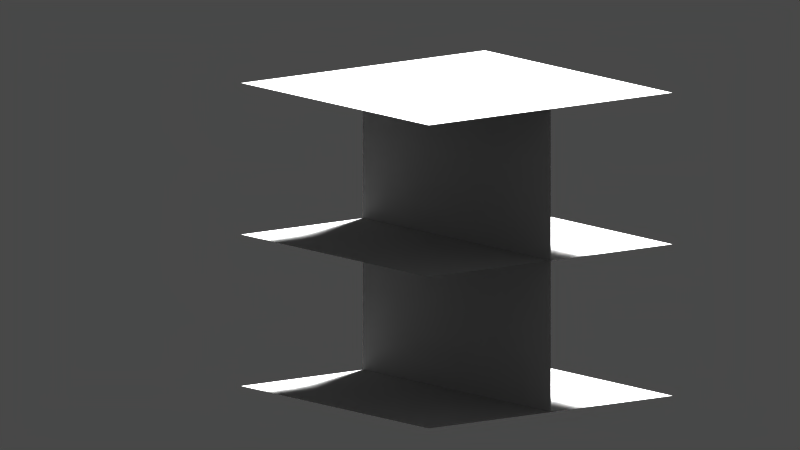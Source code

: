 # Source: Sinogram.blend  (saved by Blender 2.79.0; exported with 4.5.12 LTS)
import bpy
from mathutils import Matrix  # noqa: F401  (used for matrix-valued properties, if any)

bpy.ops.wm.read_factory_settings(use_empty=True)
scene = bpy.context.scene
scene.name = 'Scene'

# ---- collections
col_collection_1 = bpy.data.collections.new('Collection 1'); scene.collection.children.link(col_collection_1)

# ---- materials (node trees are filled in below, after node groups)
mat_material_003 = bpy.data.materials.new('Material.003')
mat_material_003.alpha_threshold = 0.0
mat_material_003.use_transparent_shadow = False
mat_material_003.roughness = 0.5
mat_material_002 = bpy.data.materials.new('Material.002')
mat_material_002.alpha_threshold = 0.0
mat_material_002.use_transparent_shadow = False
mat_material_002.roughness = 0.5
mat_material_004 = bpy.data.materials.new('Material.004')
mat_material_004.alpha_threshold = 0.0
mat_material_004.use_transparent_shadow = False
mat_material_004.preview_render_type = 'FLAT'
mat_material_004.roughness = 0.5
mat_material_001 = bpy.data.materials.new('Material.001')
mat_material_001.alpha_threshold = 0.0
mat_material_001.use_transparent_shadow = False
mat_material_001.roughness = 0.5
mat_material_001.specular_intensity = 0.0

# ---- material node trees

# ---- world
world_world = bpy.data.worlds.new('World'); scene.world = world_world
world_world.color = (0.05088, 0.05088, 0.05088)
world_world.use_sun_shadow = False
world_world.sun_shadow_jitter_overblur = 0.0
world_world.cycles.sampling_method = 'MANUAL'

# ---- cameras
cam_camera = bpy.data.cameras.new('Camera')
cam_camera.type = 'ORTHO'
cam_camera.clip_end = 100.0
cam_camera.lens = 35.0
cam_camera.sensor_width = 32.0
cam_camera.sensor_height = 18.0
cam_camera.ortho_scale = 5.2
cam_camera.shift_x = 0.1
cam_camera.show_limits = True
cam_camera.dof.focus_distance = 0.0
cam_camera.dof.aperture_fstop = 128.0

# ---- lights
light_lamp = bpy.data.lights.new('Lamp', 'SUN')
light_lamp.transmission_factor = 0.0
light_lamp.cutoff_distance = 30.0
light_lamp.angle = 0.1993
light_lamp.energy = 1.0
light_lamp.shadow_buffer_clip_start = 1.001
light_lamp.shadow_soft_size = 0.1
light_lamp.shadow_cascade_max_distance = 1000.0

# ---- meshes
me_plane_005 = bpy.data.meshes.new('Plane.005')
me_plane_005.from_pydata([(-8.0, -8.0, 0.0), (8.0, -8.0, 0.0), (-8.0, 8.0, 0.0), (8.0, 8.0, 0.0)], [], [(0, 1, 3, 2)])
me_plane_005.use_remesh_preserve_volume = False
me_plane_005.use_remesh_preserve_attributes = False
me_plane_005.use_mirror_vertex_groups = False
me_plane_005.update()
me_plane_003 = bpy.data.meshes.new('Plane.003')
me_plane_003.from_pydata([(-1.0, -1.0, 0.0), (1.0, -1.0, 0.0), (-1.0, 1.0, 0.0), (1.0, 1.0, 0.0)], [], [(0, 1, 3, 2)])
me_plane_003.materials.append(mat_material_003)
me_plane_003.use_remesh_preserve_volume = False
me_plane_003.use_remesh_preserve_attributes = False
me_plane_003.use_mirror_vertex_groups = False
me_plane_003.update()
me_plane_002 = bpy.data.meshes.new('Plane.002')
me_plane_002.from_pydata([(-1.0, -1.0, 0.0), (1.0, -1.0, 0.0), (-1.0, 1.0, 0.0), (1.0, 1.0, 0.0)], [], [(0, 1, 3, 2)])
me_plane_002.materials.append(mat_material_002)
me_plane_002.use_remesh_preserve_volume = False
me_plane_002.use_remesh_preserve_attributes = False
me_plane_002.use_mirror_vertex_groups = False
me_plane_002.update()
me_plane_001 = bpy.data.meshes.new('Plane.001')
me_plane_001.from_pydata([(4.371e-08, -1.0, 1.0), (-4.371e-08, -1.0, -1.0), (4.371e-08, 1.0, 1.0), (-4.371e-08, 1.0, -1.0)], [], [(0, 1, 3, 2)])
me_plane_001.materials.append(mat_material_004)
me_plane_001.use_remesh_preserve_volume = False
me_plane_001.use_remesh_preserve_attributes = False
me_plane_001.use_mirror_vertex_groups = False
me_plane_001.update()
me_plane = bpy.data.meshes.new('Plane')
me_plane.from_pydata([(-1.0, -1.0, 0.0), (1.0, -1.0, 0.0), (-1.0, 1.0, 0.0), (1.0, 1.0, 0.0)], [], [(0, 1, 3, 2)])
me_plane.materials.append(mat_material_001)
me_plane.use_remesh_preserve_volume = False
me_plane.use_remesh_preserve_attributes = False
me_plane.use_mirror_vertex_groups = False
me_plane.update()

# ---- objects
ob_plane_001 = bpy.data.objects.new('Plane.001', me_plane_005)
ob_topplane = bpy.data.objects.new('TopPlane', me_plane_003)
ob_centerplane = bpy.data.objects.new('CenterPlane', me_plane_002)
ob_sinogram = bpy.data.objects.new('Sinogram', me_plane_001)
ob_bottomplane = bpy.data.objects.new('BottomPlane', me_plane)
ob_lamp = bpy.data.objects.new('Lamp', light_lamp)
ob_camera = bpy.data.objects.new('Camera', cam_camera)

# ---- transforms, parenting, visibility, modifiers, constraints
ob_plane_001.location = (10.0, 13.19, 0.0)
ob_plane_001.rotation_euler = (0.0, 1.571, 0.7854)
ob_plane_001.scale = (2.504, 2.504, 2.504)
ob_plane_001.hide_render = True
ob_plane_001.lineart.crease_threshold = 0.0
ob_topplane.location = (0.0, 0.0, 2.0)
ob_topplane.lineart.crease_threshold = 0.0
ob_centerplane.location = (0.0, 0.0, 1.0)
ob_centerplane.lineart.crease_threshold = 0.0
ob_sinogram.location = (0.0, 0.0, 1.0)
ob_sinogram.lineart.crease_threshold = 0.0
ob_bottomplane.location = (0.0, 0.0, 0.0)
ob_bottomplane.lineart.crease_threshold = 0.0
ob_lamp.location = (4.076, 1.005, 5.904)
ob_lamp.rotation_euler = (0.6503, 0.05522, 1.866)
ob_lamp.lock_rotations_4d = False
ob_lamp.empty_display_type = 'ARROWS'
ob_lamp.color = (0.0, 0.0, 0.0, 0.0)
ob_lamp.lineart.crease_threshold = 0.0
ob_camera.location = (-8.53, -9.62, 3.36)
ob_camera.rotation_euler = (1.396, 0.0, -0.6562)
ob_camera.lock_rotations_4d = False
ob_camera.empty_display_type = 'ARROWS'
ob_camera.color = (0.0, 0.0, 0.0, 0.0)
ob_camera.display_type = 'WIRE'
ob_camera.lineart.crease_threshold = 0.0

# ---- collection membership
col_collection_1.objects.link(ob_plane_001)
col_collection_1.objects.link(ob_topplane)
col_collection_1.objects.link(ob_centerplane)
col_collection_1.objects.link(ob_sinogram)
col_collection_1.objects.link(ob_bottomplane)
col_collection_1.objects.link(ob_lamp)
col_collection_1.objects.link(ob_camera)

# ---- scene / render settings (as saved in the file)
scene.camera = ob_camera
scene.frame_start = 1; scene.frame_end = 250; scene.frame_set(1)
scene.render.engine = 'BLENDER_EEVEE_NEXT'
scene.render.resolution_percentage = 50
scene.render.dither_intensity = 0.0
scene.render.film_transparent = True
scene.cycles.use_denoising = False
scene.cycles.samples = 128
scene.cycles.sampling_pattern = 'TABULATED_SOBOL'
scene.cycles.use_adaptive_sampling = False
scene.cycles.use_light_tree = False
scene.cycles.blur_glossy = 0.0
scene.cycles.sample_clamp_indirect = 0.0
scene.view_settings.view_transform = 'Standard'
scene.view_settings.exposure = 3.062
scene.view_settings.gamma = 0.3
scene.view_settings.use_curve_mapping = True
scene.view_settings.curve_mapping.use_clip = True
scene.view_settings.curve_mapping.clip_max_x = 1.0
scene.view_settings.curve_mapping.clip_max_y = 1.0
scene.view_settings.curve_mapping.extend = 'EXTRAPOLATED'
scene.view_settings.curve_mapping.white_level = (1.0, 1.0, 1.0)
_c = scene.view_settings.curve_mapping.curves[0]
while len(_c.points) > 2: _c.points.remove(_c.points[-1])
_c.points[0].location = (0.0, 0.0); _c.points[0].handle_type = 'AUTO'
_c.points[1].location = (1.0, 1.0); _c.points[1].handle_type = 'AUTO'
_c = scene.view_settings.curve_mapping.curves[1]
while len(_c.points) > 2: _c.points.remove(_c.points[-1])
_c.points[0].location = (0.0, 0.0); _c.points[0].handle_type = 'AUTO'
_c.points[1].location = (1.0, 1.0); _c.points[1].handle_type = 'AUTO'
_c = scene.view_settings.curve_mapping.curves[2]
while len(_c.points) > 2: _c.points.remove(_c.points[-1])
_c.points[0].location = (0.0, 0.0); _c.points[0].handle_type = 'AUTO'
_c.points[1].location = (1.0, 1.0); _c.points[1].handle_type = 'AUTO'
_c = scene.view_settings.curve_mapping.curves[3]
while len(_c.points) > 2: _c.points.remove(_c.points[-1])
_c.points[0].location = (0.0, 0.0); _c.points[0].handle_type = 'AUTO'
_c.points[1].location = (1.0, 1.0); _c.points[1].handle_type = 'AUTO'
scene.view_settings.curve_mapping.update()
bpy.context.view_layer.update()
